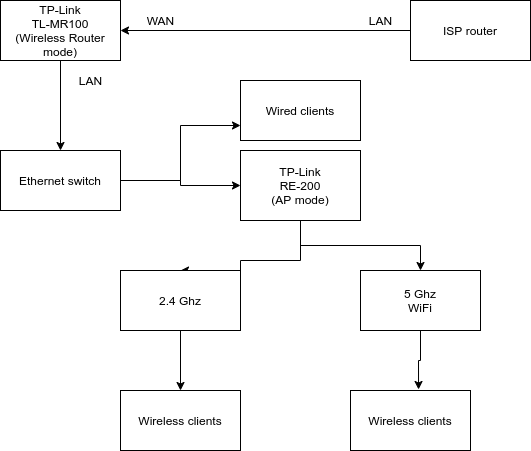

The diagram above was exported from draw.io. Its source (the exported page's mxGraphModel, read from the mxfile embedded in the PNG):
<mxGraphModel dx="1102" dy="827" grid="1" gridSize="10" guides="1" tooltips="1" connect="1" arrows="1" fold="1" page="1" pageScale="1" pageWidth="850" pageHeight="1100" math="0" shadow="0">
  <root>
    <mxCell id="0" />
    <mxCell id="1" parent="0" />
    <mxCell id="am1YvoIO1zjRhxOdQCvd-3" style="edgeStyle=orthogonalEdgeStyle;rounded=0;orthogonalLoop=1;jettySize=auto;html=1;entryX=1;entryY=0.5;entryDx=0;entryDy=0;" edge="1" parent="1" source="am1YvoIO1zjRhxOdQCvd-1" target="am1YvoIO1zjRhxOdQCvd-2">
      <mxGeometry relative="1" as="geometry" />
    </mxCell>
    <mxCell id="am1YvoIO1zjRhxOdQCvd-1" value="ISP router" style="rounded=0;whiteSpace=wrap;html=1;" vertex="1" parent="1">
      <mxGeometry x="570" y="150" width="120" height="60" as="geometry" />
    </mxCell>
    <mxCell id="am1YvoIO1zjRhxOdQCvd-7" style="edgeStyle=orthogonalEdgeStyle;rounded=0;orthogonalLoop=1;jettySize=auto;html=1;exitX=0.5;exitY=1;exitDx=0;exitDy=0;entryX=0.5;entryY=0;entryDx=0;entryDy=0;" edge="1" parent="1" source="am1YvoIO1zjRhxOdQCvd-2" target="am1YvoIO1zjRhxOdQCvd-6">
      <mxGeometry relative="1" as="geometry" />
    </mxCell>
    <mxCell id="am1YvoIO1zjRhxOdQCvd-2" value="TP-Link&lt;br&gt;TL-MR100&lt;br&gt;(Wireless Router mode)&lt;br&gt;" style="rounded=0;whiteSpace=wrap;html=1;" vertex="1" parent="1">
      <mxGeometry x="160" y="150" width="120" height="60" as="geometry" />
    </mxCell>
    <mxCell id="am1YvoIO1zjRhxOdQCvd-4" value="LAN" style="text;html=1;align=center;verticalAlign=middle;resizable=0;points=[];autosize=1;" vertex="1" parent="1">
      <mxGeometry x="520" y="160" width="40" height="20" as="geometry" />
    </mxCell>
    <mxCell id="am1YvoIO1zjRhxOdQCvd-5" value="WAN" style="text;html=1;align=center;verticalAlign=middle;resizable=0;points=[];autosize=1;" vertex="1" parent="1">
      <mxGeometry x="300" y="160" width="40" height="20" as="geometry" />
    </mxCell>
    <mxCell id="am1YvoIO1zjRhxOdQCvd-9" style="edgeStyle=orthogonalEdgeStyle;rounded=0;orthogonalLoop=1;jettySize=auto;html=1;" edge="1" parent="1" source="am1YvoIO1zjRhxOdQCvd-6" target="am1YvoIO1zjRhxOdQCvd-8">
      <mxGeometry relative="1" as="geometry" />
    </mxCell>
    <mxCell id="am1YvoIO1zjRhxOdQCvd-13" style="edgeStyle=orthogonalEdgeStyle;rounded=0;orthogonalLoop=1;jettySize=auto;html=1;exitX=1;exitY=0.5;exitDx=0;exitDy=0;entryX=0;entryY=0.75;entryDx=0;entryDy=0;" edge="1" parent="1" source="am1YvoIO1zjRhxOdQCvd-6" target="am1YvoIO1zjRhxOdQCvd-12">
      <mxGeometry relative="1" as="geometry" />
    </mxCell>
    <mxCell id="am1YvoIO1zjRhxOdQCvd-6" value="Ethernet switch" style="rounded=0;whiteSpace=wrap;html=1;" vertex="1" parent="1">
      <mxGeometry x="160" y="300" width="120" height="60" as="geometry" />
    </mxCell>
    <mxCell id="am1YvoIO1zjRhxOdQCvd-15" style="edgeStyle=orthogonalEdgeStyle;rounded=0;orthogonalLoop=1;jettySize=auto;html=1;entryX=0.5;entryY=0;entryDx=0;entryDy=0;" edge="1" parent="1" source="am1YvoIO1zjRhxOdQCvd-8" target="am1YvoIO1zjRhxOdQCvd-10">
      <mxGeometry relative="1" as="geometry">
        <mxPoint x="340" y="410" as="targetPoint" />
        <Array as="points">
          <mxPoint x="460" y="410" />
          <mxPoint x="400" y="410" />
          <mxPoint x="400" y="420" />
        </Array>
      </mxGeometry>
    </mxCell>
    <mxCell id="am1YvoIO1zjRhxOdQCvd-17" style="edgeStyle=orthogonalEdgeStyle;rounded=0;orthogonalLoop=1;jettySize=auto;html=1;" edge="1" parent="1" source="am1YvoIO1zjRhxOdQCvd-8" target="am1YvoIO1zjRhxOdQCvd-11">
      <mxGeometry relative="1" as="geometry" />
    </mxCell>
    <mxCell id="am1YvoIO1zjRhxOdQCvd-8" value="TP-Link&lt;br&gt;RE-200&lt;br&gt;(AP mode)" style="rounded=0;whiteSpace=wrap;html=1;" vertex="1" parent="1">
      <mxGeometry x="400" y="300" width="120" height="70" as="geometry" />
    </mxCell>
    <mxCell id="am1YvoIO1zjRhxOdQCvd-20" style="edgeStyle=orthogonalEdgeStyle;rounded=0;orthogonalLoop=1;jettySize=auto;html=1;exitX=0.5;exitY=1;exitDx=0;exitDy=0;" edge="1" parent="1" source="am1YvoIO1zjRhxOdQCvd-10" target="am1YvoIO1zjRhxOdQCvd-19">
      <mxGeometry relative="1" as="geometry" />
    </mxCell>
    <mxCell id="am1YvoIO1zjRhxOdQCvd-10" value="2.4 Ghz" style="rounded=0;whiteSpace=wrap;html=1;" vertex="1" parent="1">
      <mxGeometry x="280" y="420" width="120" height="60" as="geometry" />
    </mxCell>
    <mxCell id="am1YvoIO1zjRhxOdQCvd-18" style="edgeStyle=orthogonalEdgeStyle;rounded=0;orthogonalLoop=1;jettySize=auto;html=1;exitX=0.5;exitY=1;exitDx=0;exitDy=0;entryX=0.567;entryY=-0.017;entryDx=0;entryDy=0;entryPerimeter=0;" edge="1" parent="1" source="am1YvoIO1zjRhxOdQCvd-11" target="am1YvoIO1zjRhxOdQCvd-14">
      <mxGeometry relative="1" as="geometry" />
    </mxCell>
    <mxCell id="am1YvoIO1zjRhxOdQCvd-11" value="5 Ghz&lt;br&gt;WiFi" style="rounded=0;whiteSpace=wrap;html=1;" vertex="1" parent="1">
      <mxGeometry x="520" y="420" width="120" height="60" as="geometry" />
    </mxCell>
    <mxCell id="am1YvoIO1zjRhxOdQCvd-12" value="Wired clients" style="rounded=0;whiteSpace=wrap;html=1;" vertex="1" parent="1">
      <mxGeometry x="400" y="230" width="120" height="60" as="geometry" />
    </mxCell>
    <mxCell id="am1YvoIO1zjRhxOdQCvd-14" value="Wireless clients" style="rounded=0;whiteSpace=wrap;html=1;" vertex="1" parent="1">
      <mxGeometry x="510" y="540" width="120" height="60" as="geometry" />
    </mxCell>
    <mxCell id="am1YvoIO1zjRhxOdQCvd-19" value="Wireless clients" style="rounded=0;whiteSpace=wrap;html=1;" vertex="1" parent="1">
      <mxGeometry x="280" y="540" width="120" height="60" as="geometry" />
    </mxCell>
    <mxCell id="am1YvoIO1zjRhxOdQCvd-21" value="LAN" style="text;html=1;align=center;verticalAlign=middle;resizable=0;points=[];autosize=1;" vertex="1" parent="1">
      <mxGeometry x="230" y="220" width="40" height="20" as="geometry" />
    </mxCell>
  </root>
</mxGraphModel>